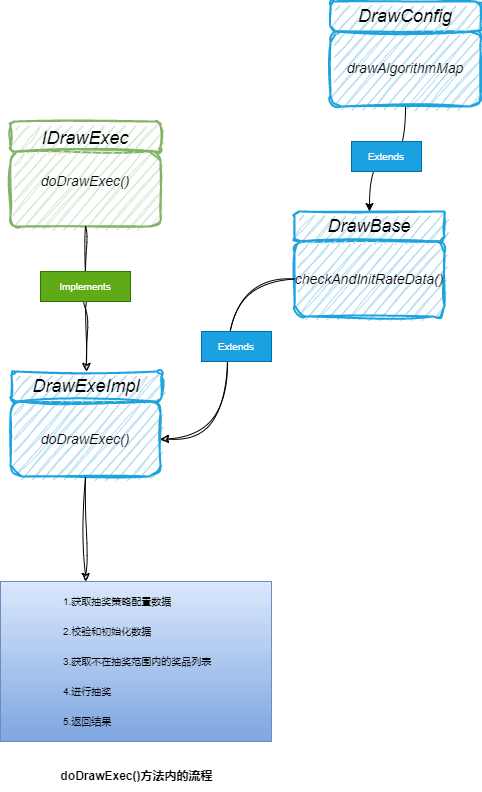

The diagram above was exported from draw.io. Its source (the exported page's mxGraphModel, read from the mxfile embedded in the PNG):
<mxGraphModel dx="1183" dy="618" grid="1" gridSize="10" guides="1" tooltips="1" connect="1" arrows="1" fold="1" page="1" pageScale="1" pageWidth="827" pageHeight="1169" math="0" shadow="0">
  <root>
    <mxCell id="0" />
    <mxCell id="1" parent="0" />
    <mxCell id="SoW9vNNN_YLuCoVAZQDO-7" value="" style="group" vertex="1" connectable="0" parent="1">
      <mxGeometry x="499" y="150" width="150" height="104.99999999999989" as="geometry" />
    </mxCell>
    <mxCell id="SoW9vNNN_YLuCoVAZQDO-5" value="drawAlgorithmMap" style="whiteSpace=wrap;fontSize=14;fontFamily=Helvetica;rounded=1;strokeWidth=2;glass=0;shadow=0;fillStyle=auto;sketch=1;curveFitting=1;jiggle=2;fillColor=#b1ddf0;strokeColor=#1DA3DD;aspect=fixed;verticalAlign=middle;fontStyle=2" vertex="1" parent="SoW9vNNN_YLuCoVAZQDO-7">
      <mxGeometry y="29.999999999999886" width="150" height="75" as="geometry" />
    </mxCell>
    <mxCell id="SoW9vNNN_YLuCoVAZQDO-6" value="DrawConfig" style="whiteSpace=wrap;fontSize=18;fontFamily=Helvetica;rounded=1;strokeWidth=2;glass=0;shadow=0;fillStyle=auto;sketch=1;curveFitting=1;jiggle=2;fillColor=#b1ddf0;strokeColor=#1DA3DD;verticalAlign=middle;fontStyle=2" vertex="1" parent="SoW9vNNN_YLuCoVAZQDO-7">
      <mxGeometry width="150" height="30" as="geometry" />
    </mxCell>
    <mxCell id="SoW9vNNN_YLuCoVAZQDO-8" value="" style="group" vertex="1" connectable="0" parent="1">
      <mxGeometry x="179" y="270" width="150" height="105" as="geometry" />
    </mxCell>
    <mxCell id="SoW9vNNN_YLuCoVAZQDO-1" value="doDrawExec()&#10;" style="rounded=1;fillColor=#d5e8d4;strokeColor=#82b366;strokeWidth=2;glass=0;shadow=0;perimeterSpacing=0;fillStyle=auto;fontFamily=Helvetica;fontSize=14;fontColor=#030303;sketch=1;curveFitting=1;jiggle=2;fontStyle=2" vertex="1" parent="SoW9vNNN_YLuCoVAZQDO-8">
      <mxGeometry y="30" width="150" height="75" as="geometry" />
    </mxCell>
    <mxCell id="SoW9vNNN_YLuCoVAZQDO-4" value="IDrawExec" style="rounded=1;fillColor=#d5e8d4;strokeColor=#82b366;strokeWidth=2;glass=0;shadow=0;perimeterSpacing=0;fillStyle=auto;fontFamily=Helvetica;fontSize=18;fontColor=#030303;sketch=1;curveFitting=1;jiggle=2;fontStyle=2" vertex="1" parent="SoW9vNNN_YLuCoVAZQDO-8">
      <mxGeometry width="150" height="30" as="geometry" />
    </mxCell>
    <mxCell id="SoW9vNNN_YLuCoVAZQDO-9" value="" style="group" vertex="1" connectable="0" parent="1">
      <mxGeometry x="463" y="360" width="150" height="104.99999999999989" as="geometry" />
    </mxCell>
    <mxCell id="SoW9vNNN_YLuCoVAZQDO-10" value="checkAndInitRateData()" style="whiteSpace=wrap;fontSize=14;fontFamily=Helvetica;rounded=1;strokeWidth=2;glass=0;shadow=0;fillStyle=auto;sketch=1;curveFitting=1;jiggle=2;fillColor=#b1ddf0;strokeColor=#1DA3DD;aspect=fixed;verticalAlign=middle;fontStyle=2" vertex="1" parent="SoW9vNNN_YLuCoVAZQDO-9">
      <mxGeometry y="29.999999999999886" width="150" height="75" as="geometry" />
    </mxCell>
    <mxCell id="SoW9vNNN_YLuCoVAZQDO-11" value="DrawBase" style="whiteSpace=wrap;fontSize=18;fontFamily=Helvetica;rounded=1;strokeWidth=2;glass=0;shadow=0;fillStyle=auto;sketch=1;curveFitting=1;jiggle=2;fillColor=#b1ddf0;strokeColor=#1DA3DD;verticalAlign=middle;fontStyle=2" vertex="1" parent="SoW9vNNN_YLuCoVAZQDO-9">
      <mxGeometry width="150" height="30" as="geometry" />
    </mxCell>
    <mxCell id="SoW9vNNN_YLuCoVAZQDO-12" value="" style="group" vertex="1" connectable="0" parent="1">
      <mxGeometry x="179" y="520" width="150" height="104.99999999999989" as="geometry" />
    </mxCell>
    <mxCell id="SoW9vNNN_YLuCoVAZQDO-13" value="doDrawExec()" style="whiteSpace=wrap;fontSize=14;fontFamily=Helvetica;rounded=1;strokeWidth=2;glass=0;shadow=0;fillStyle=auto;sketch=1;curveFitting=1;jiggle=2;fillColor=#b1ddf0;strokeColor=#1DA3DD;aspect=fixed;verticalAlign=middle;fontStyle=2" vertex="1" parent="SoW9vNNN_YLuCoVAZQDO-12">
      <mxGeometry y="29.999999999999886" width="150" height="75" as="geometry" />
    </mxCell>
    <mxCell id="SoW9vNNN_YLuCoVAZQDO-14" value="DrawExeImpl" style="whiteSpace=wrap;fontSize=18;fontFamily=Helvetica;rounded=1;strokeWidth=2;glass=0;shadow=0;fillStyle=auto;sketch=1;curveFitting=1;jiggle=2;fillColor=#b1ddf0;strokeColor=#1DA3DD;verticalAlign=middle;fontStyle=2" vertex="1" parent="SoW9vNNN_YLuCoVAZQDO-12">
      <mxGeometry x="1" width="150" height="30" as="geometry" />
    </mxCell>
    <mxCell id="SoW9vNNN_YLuCoVAZQDO-16" style="edgeStyle=orthogonalEdgeStyle;orthogonalLoop=1;jettySize=auto;html=1;exitX=0.5;exitY=1;exitDx=0;exitDy=0;curved=1;" edge="1" parent="1" source="SoW9vNNN_YLuCoVAZQDO-5" target="SoW9vNNN_YLuCoVAZQDO-11">
      <mxGeometry relative="1" as="geometry" />
    </mxCell>
    <mxCell id="SoW9vNNN_YLuCoVAZQDO-18" style="edgeStyle=orthogonalEdgeStyle;orthogonalLoop=1;jettySize=auto;html=1;entryX=1;entryY=0.5;entryDx=0;entryDy=0;curved=1;sketch=1;curveFitting=1;jiggle=2;" edge="1" parent="1" source="SoW9vNNN_YLuCoVAZQDO-10" target="SoW9vNNN_YLuCoVAZQDO-13">
      <mxGeometry relative="1" as="geometry" />
    </mxCell>
    <mxCell id="SoW9vNNN_YLuCoVAZQDO-21" value="" style="edgeStyle=orthogonalEdgeStyle;rounded=1;orthogonalLoop=1;jettySize=auto;html=1;sketch=1;curveFitting=1;jiggle=2;" edge="1" parent="1" source="SoW9vNNN_YLuCoVAZQDO-1" target="SoW9vNNN_YLuCoVAZQDO-14">
      <mxGeometry relative="1" as="geometry">
        <mxPoint x="254" y="375" as="sourcePoint" />
        <mxPoint x="254" y="435" as="targetPoint" />
      </mxGeometry>
    </mxCell>
    <mxCell id="SoW9vNNN_YLuCoVAZQDO-23" value="Implements" style="text;align=center;verticalAlign=middle;resizable=0;points=[];autosize=1;strokeColor=#2D7600;fillColor=#60a917;fontSize=10;fontColor=#ffffff;" vertex="1" parent="1">
      <mxGeometry x="209" y="420" width="90" height="30" as="geometry" />
    </mxCell>
    <mxCell id="SoW9vNNN_YLuCoVAZQDO-24" value="Extends" style="text;align=center;verticalAlign=middle;resizable=0;points=[];autosize=1;strokeColor=#006EAF;fillColor=#1ba1e2;fontColor=#ffffff;fontSize=10;" vertex="1" parent="1">
      <mxGeometry x="520" y="290" width="70" height="30" as="geometry" />
    </mxCell>
    <mxCell id="SoW9vNNN_YLuCoVAZQDO-27" value="Extends" style="text;align=center;verticalAlign=middle;resizable=0;points=[];autosize=1;strokeColor=#006EAF;fillColor=#1ba1e2;fontColor=#ffffff;fontSize=10;" vertex="1" parent="1">
      <mxGeometry x="370" y="480" width="70" height="30" as="geometry" />
    </mxCell>
    <mxCell id="SoW9vNNN_YLuCoVAZQDO-43" value="" style="group" vertex="1" connectable="0" parent="1">
      <mxGeometry x="169" y="730" width="271" height="160" as="geometry" />
    </mxCell>
    <mxCell id="SoW9vNNN_YLuCoVAZQDO-32" value="" style="verticalLabelPosition=bottom;verticalAlign=top;html=1;shape=mxgraph.basic.rect;fillColor2=none;strokeWidth=1;size=20;indent=5;fillColor=#dae8fc;gradientColor=#7ea6e0;strokeColor=#6c8ebf;" vertex="1" parent="SoW9vNNN_YLuCoVAZQDO-43">
      <mxGeometry width="271" height="160" as="geometry" />
    </mxCell>
    <mxCell id="SoW9vNNN_YLuCoVAZQDO-41" value="" style="group" vertex="1" connectable="0" parent="SoW9vNNN_YLuCoVAZQDO-43">
      <mxGeometry x="61" y="5" width="200" height="150" as="geometry" />
    </mxCell>
    <mxCell id="SoW9vNNN_YLuCoVAZQDO-33" value="1.获取抽奖策略配置数据" style="text;align=left;verticalAlign=middle;resizable=0;points=[];autosize=1;strokeColor=none;fillColor=none;fontSize=10;fontColor=#000000;" vertex="1" parent="SoW9vNNN_YLuCoVAZQDO-41">
      <mxGeometry width="150" height="30" as="geometry" />
    </mxCell>
    <mxCell id="SoW9vNNN_YLuCoVAZQDO-37" value="2.校验和初始化数据" style="text;align=left;verticalAlign=middle;resizable=0;points=[];autosize=1;strokeColor=none;fillColor=none;fontSize=10;fontColor=#000000;" vertex="1" parent="SoW9vNNN_YLuCoVAZQDO-41">
      <mxGeometry y="30" width="130" height="30" as="geometry" />
    </mxCell>
    <mxCell id="SoW9vNNN_YLuCoVAZQDO-38" value="3.获取不在抽奖范围内的奖品列表" style="text;align=left;verticalAlign=middle;resizable=0;points=[];autosize=1;strokeColor=none;fillColor=none;fontSize=10;fontColor=#000000;" vertex="1" parent="SoW9vNNN_YLuCoVAZQDO-41">
      <mxGeometry y="60" width="200" height="30" as="geometry" />
    </mxCell>
    <mxCell id="SoW9vNNN_YLuCoVAZQDO-39" value="4.进行抽奖" style="text;align=left;verticalAlign=middle;resizable=0;points=[];autosize=1;strokeColor=none;fillColor=none;fontSize=10;fontColor=#000000;" vertex="1" parent="SoW9vNNN_YLuCoVAZQDO-41">
      <mxGeometry y="90" width="80" height="30" as="geometry" />
    </mxCell>
    <mxCell id="SoW9vNNN_YLuCoVAZQDO-40" value="5.返回结果" style="text;align=left;verticalAlign=middle;resizable=0;points=[];autosize=1;strokeColor=none;fillColor=none;fontSize=10;fontColor=#000000;" vertex="1" parent="SoW9vNNN_YLuCoVAZQDO-41">
      <mxGeometry y="120" width="80" height="30" as="geometry" />
    </mxCell>
    <mxCell id="SoW9vNNN_YLuCoVAZQDO-44" style="edgeStyle=orthogonalEdgeStyle;orthogonalLoop=1;jettySize=auto;html=1;entryX=0.314;entryY=0;entryDx=0;entryDy=0;entryPerimeter=0;sketch=1;curveFitting=1;jiggle=2;curved=1;" edge="1" parent="1" source="SoW9vNNN_YLuCoVAZQDO-13" target="SoW9vNNN_YLuCoVAZQDO-32">
      <mxGeometry relative="1" as="geometry">
        <Array as="points">
          <mxPoint x="254" y="690" />
          <mxPoint x="254" y="690" />
        </Array>
      </mxGeometry>
    </mxCell>
    <mxCell id="SoW9vNNN_YLuCoVAZQDO-45" value="doDrawExec()方法内的流程" style="text;html=1;align=center;verticalAlign=middle;resizable=0;points=[];autosize=1;strokeColor=none;fillColor=none;fontStyle=1" vertex="1" parent="1">
      <mxGeometry x="214.5" y="910" width="180" height="30" as="geometry" />
    </mxCell>
  </root>
</mxGraphModel>